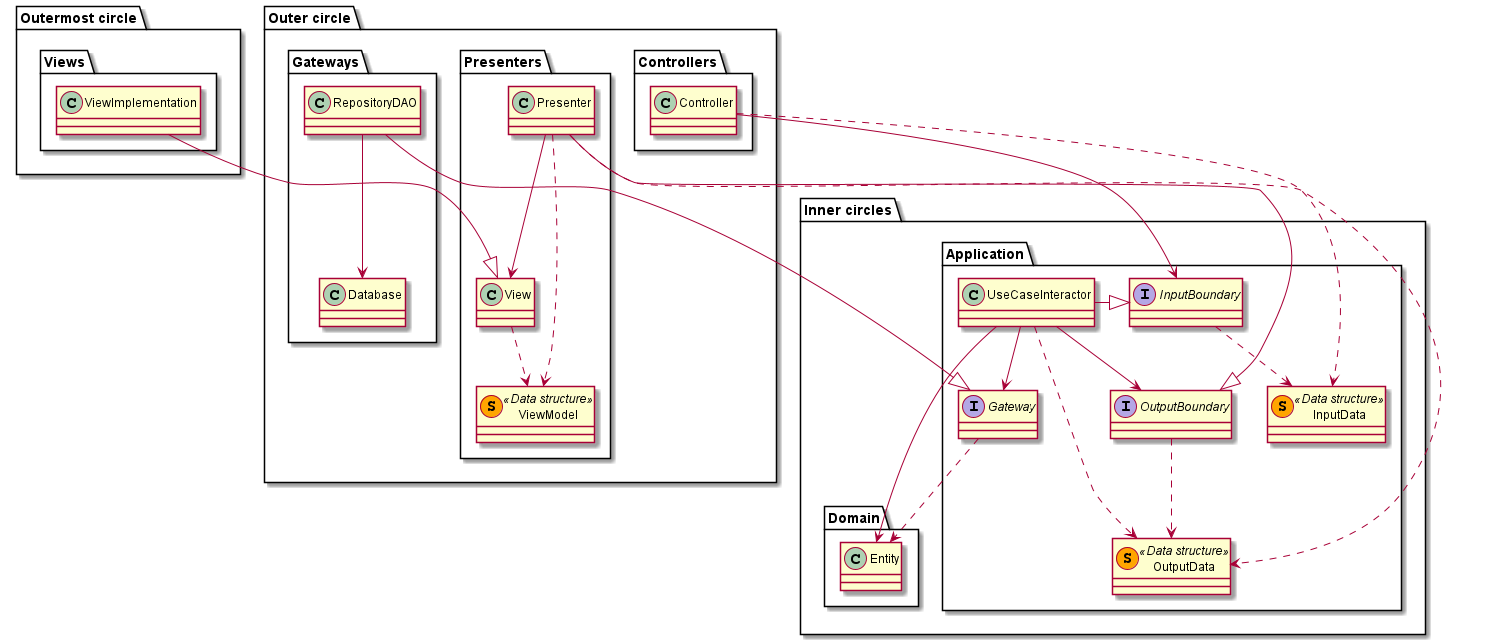

The diagram above was rendered by PlantUML. Its source (embedded in the PNG):
@startuml
'https://plantuml.com/class-diagram

package "Inner circles"
{
    package Domain
    {
        class Entity
    }
    
    package Application
    {
        UseCaseInteractor -l-> Entity
        
        UseCaseInteractor -l-|> InputBoundary 
        
        UseCaseInteractor ..> OutputData
        UseCaseInteractor --> OutputBoundary
       
        UseCaseInteractor --> Gateway
        
        interface InputBoundary
        interface OutputBoundary
        
        InputBoundary ..> InputData
        OutputBoundary ..> OutputData
        
        class InputData << (S, orange) Data structure>>
        class OutputData << (S, orange) Data structure>>
        
        interface Gateway
        Gateway ..> Entity
    }
}

package "Outer circle"
{
    package Gateways
    {
        RepositoryDAO --|> Gateway
        RepositoryDAO --> Database
    }
    
    package Controllers
    {
        Controller ..> InputData
        Controller --> InputBoundary
    }
    
    package Presenters
    {
        Presenter --|> OutputBoundary
        Presenter ..> OutputData
        
        Presenter ..> ViewModel
        Presenter --> View
        
        View ..> ViewModel
        
        class ViewModel << (S, orange) Data structure>>
    } 
}

package "Outermost circle"
{
    package Views
    {    
        ViewImplementation --|> View
    }
}

@enduml